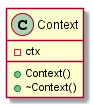

The diagram above was rendered by PlantUML. Its source (embedded in the PNG):
@startuml context

class Context {
-ctx
+Context()
+~Context()
}
@enduml